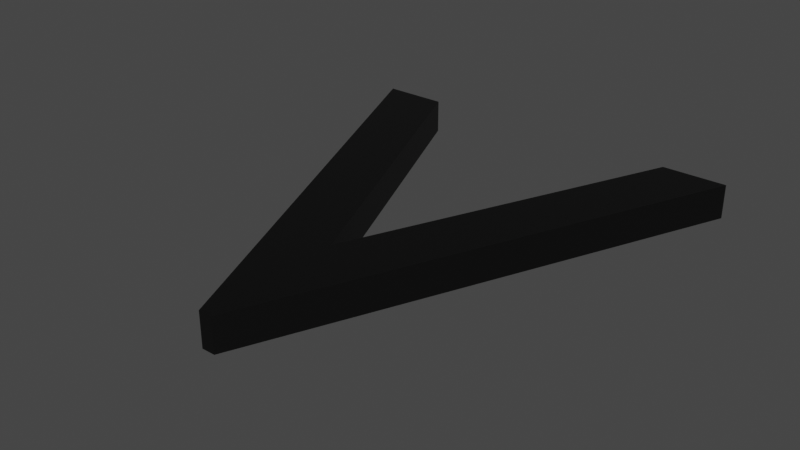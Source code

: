 # Source: v.blend  (saved by Blender 2.93.21; exported with 4.5.12 LTS)
import bpy
from mathutils import Matrix  # noqa: F401  (used for matrix-valued properties, if any)

bpy.ops.wm.read_factory_settings(use_empty=True)
scene = bpy.context.scene
scene.name = 'Scene'

# ---- collections
col_collection = bpy.data.collections.new('Collection'); scene.collection.children.link(col_collection)

# ---- materials (node trees are filled in below, after node groups)
mat_black = bpy.data.materials.new('Black')
mat_black.use_transparent_shadow = False

# ---- material node trees
mat_black.use_nodes = True; mat_black.node_tree.nodes.clear()
_N = mat_black.node_tree.nodes; _L = mat_black.node_tree.links
n0 = _N.new('ShaderNodeBsdfPrincipled'); n0.name = 'Principled BSDF'; n0.location = (10, 300)
n0.distribution = 'GGX'
n0.subsurface_method = 'BURLEY'
n0.inputs[0].default_value = (0.0, 0.0, 0.0, 1.0)
n0.inputs[3].default_value = 1.45
n0.inputs[27].default_value = (0.0, 0.0, 0.0, 1.0)
n0.inputs[28].default_value = 1.0
n1 = _N.new('ShaderNodeOutputMaterial'); n1.name = 'Material Output'; n1.location = (300, 300)
_L.new(n0.outputs[0], n1.inputs[0])
n1.is_active_output = True

# ---- world
world_world = bpy.data.worlds.new('World'); scene.world = world_world
world_world.use_nodes = True; world_world.node_tree.nodes.clear()
_N = world_world.node_tree.nodes; _L = world_world.node_tree.links
n0 = _N.new('ShaderNodeOutputWorld'); n0.name = 'World Output'; n0.location = (300, 300)
n1 = _N.new('ShaderNodeBackground'); n1.name = 'Background'; n1.location = (10, 300)
n1.inputs[0].default_value = (0.05088, 0.05088, 0.05088, 1.0)
_L.new(n1.outputs[0], n0.inputs[0])
n0.is_active_output = True
world_world.color = (0.05088, 0.05088, 0.05088)
world_world.use_sun_shadow = False
world_world.sun_shadow_jitter_overblur = 0.0

# ---- meshes
me_text_003 = bpy.data.meshes.new('Text.003')
me_text_003.from_pydata([(0.604, 0.682, 0.0), (0.507, 0.682, 0.0), (0.303, 0.203, 0.0), (0.098, 0.682, 0.0), (0.0, 0.682, 0.0), (0.295, -0.006, 0.0), (0.315, -0.006, 0.0), (0.604, 0.682, 0.05135), (0.507, 0.682, 0.05135), (0.303, 0.203, 0.05135), (0.098, 0.682, 0.05135), (0.0, 0.682, 0.05135), (0.295, -0.006, 0.05135), (0.315, -0.006, 0.05135)], [], [(5, 4, 3), (5, 3, 2), (2, 1, 0), (2, 0, 6), (5, 2, 6), (12, 10, 11), (12, 9, 10), (9, 7, 8), (9, 13, 7), (12, 13, 9), (5, 6, 13, 12), (2, 3, 10, 9), (3, 4, 11, 10), (4, 5, 12, 11), (6, 0, 7, 13), (0, 1, 8, 7), (1, 2, 9, 8)])
_uv = me_text_003.uv_layers.new(name='UVMap')
_uv.uv.foreach_set('vector', [0.8333, 0.0, 0.6667, 0.0, 0.5, 0.0, 0.8333, 0.0, 0.5, 0.0, 0.3333, 0.0, 0.3333, 0.0, 0.1667, 0.0, 0.0, 0.0, 0.3333, 0.0, 0.0, 0.0, 1.0, 0.0, 0.8333, 0.0, 0.3333, 0.0, 1.0, 0.0, 0.8333, 0.0, 0.5, 0.0, 0.6667, 0.0, 0.8333, 0.0, 0.3333, 0.0, 0.5, 0.0, 0.3333, 0.0, 0.0, 0.0, 0.1667, 0.0, 0.3333, 0.0, 1.0, 0.0, 0.0, 0.0, 0.8333, 0.0, 1.0, 0.0, 0.3333, 0.0, 0.8333, 0.0, 1.0, 0.0, 1.0, 0.0, 0.8333, 0.0, 0.3333, 0.0, 0.5, 0.0, 0.5, 0.0, 0.3333, 0.0, 0.5, 0.0, 0.6667, 0.0, 0.6667, 0.0, 0.5, 0.0, 0.6667, 0.0, 0.8333, 0.0, 0.8333, 0.0, 0.6667, 0.0, 1.0, 0.0, 0.0, 0.0, 0.0, 0.0, 1.0, 0.0, 0.0, 0.0, 0.1667, 0.0, 0.1667, 0.0, 0.0, 0.0, 0.1667, 0.0, 0.3333, 0.0, 0.3333, 0.0, 0.1667, 0.0])
me_text_003.materials.append(mat_black)
me_text_003.use_remesh_fix_poles = True
me_text_003.use_remesh_preserve_attributes = False
me_text_003.update()

# ---- objects
ob_text = bpy.data.objects.new('Text', me_text_003)

# ---- transforms, parenting, visibility, modifiers, constraints
ob_text.location = (1.634, -0.02877, -0.002614)

# ---- collection membership
col_collection.objects.link(ob_text)

# ---- scene / render settings (as saved in the file)
scene.frame_start = 1; scene.frame_end = 250; scene.frame_set(1)
scene.render.engine = 'BLENDER_EEVEE_NEXT'
scene.cycles.use_denoising = False
scene.cycles.samples = 128
scene.cycles.sampling_pattern = 'TABULATED_SOBOL'
scene.cycles.use_adaptive_sampling = False
scene.cycles.use_light_tree = False
scene.view_settings.view_transform = 'Filmic'
bpy.context.view_layer.update()

# ---- added for rendering (the .blend has no active camera and no usable light): camera, sun
cam_auto = bpy.data.cameras.new('AutoCamera')
cam_auto.lens = 50.0
cam_auto.sensor_width = 36.0
cam_auto.clip_end = 1000.0
ob_auto_camera = bpy.data.objects.new('AutoCamera', cam_auto)
scene.collection.objects.link(ob_auto_camera)
ob_auto_camera.location = (2.78446, -0.708827, 0.701769)
ob_auto_camera.rotation_euler = (1.09748, -7.21219e-08, 0.694738)
scene.camera = ob_auto_camera
light_auto_sun = bpy.data.lights.new('AutoSun', 'SUN')
light_auto_sun.energy = 3.0
light_auto_sun.angle = 0.0523599
ob_auto_sun = bpy.data.objects.new('AutoSun', light_auto_sun)
scene.collection.objects.link(ob_auto_sun)
ob_auto_sun.rotation_euler = (0.872665, 0.174533, 0.523599)
bpy.context.view_layer.update()
